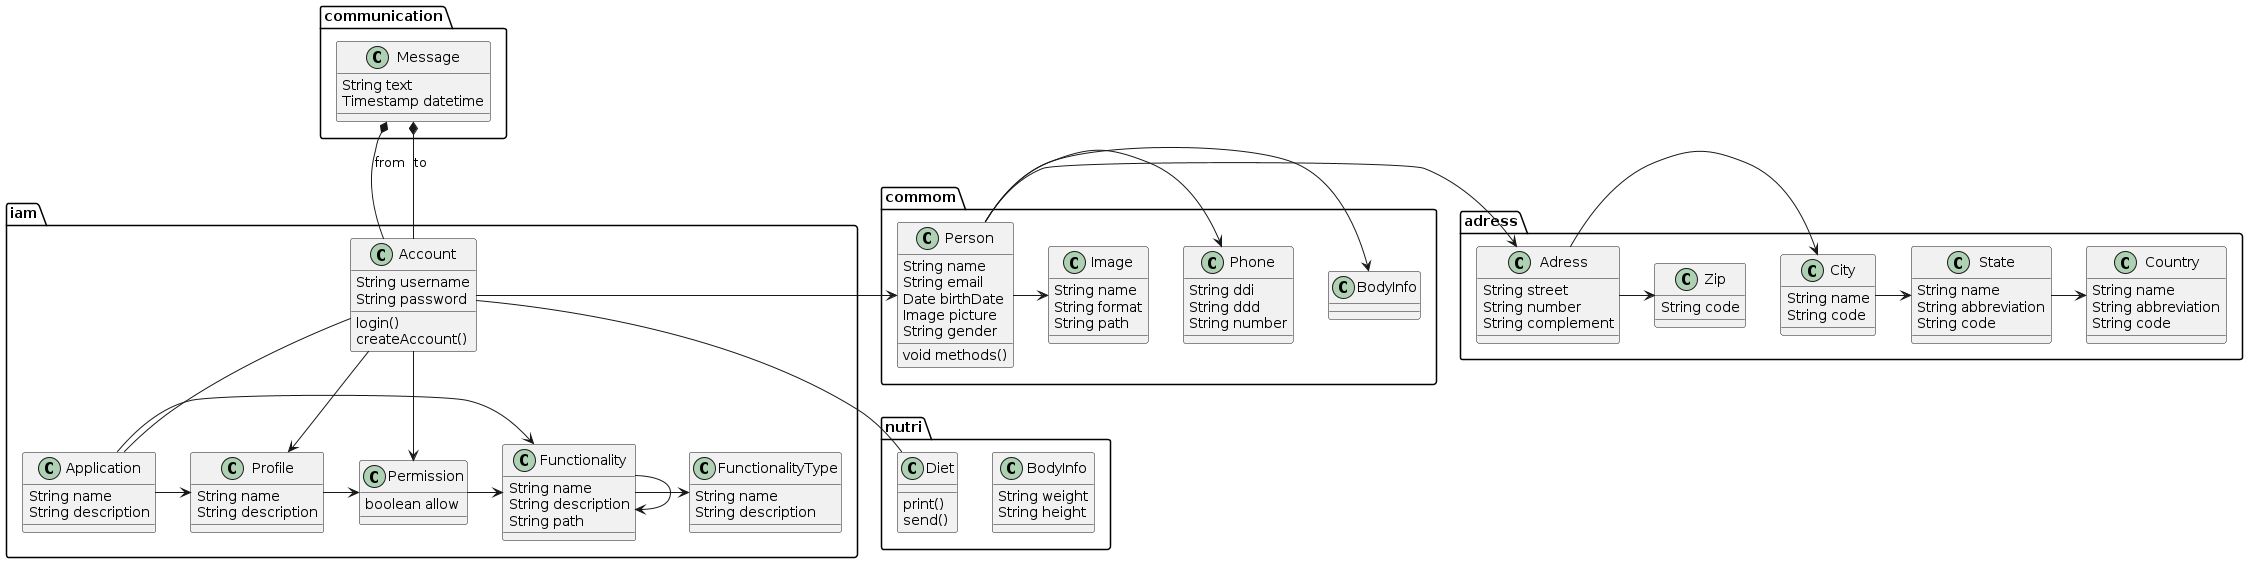

The diagram above was rendered by PlantUML. Its source (embedded in the PNG):
@startuml

package iam {
  class Account {
    String username
    String password
    login()
    createAccount()
  }
  Account -> Profile
  Account -- Application
  Account -> Permission

  class Profile {
    String name
    String description
  }
  Profile -> Permission

  class Permission {
    boolean allow
  }
  Permission -> Functionality

  class Application {
    String name
    String description
  }
  Application -> Profile
  Application -> Functionality

  class Functionality {
    String name
    String description
    String path
  }
  Functionality -> Functionality
  Functionality -> FunctionalityType

  class FunctionalityType {
    String name
    String description
  }

}

package commom {
  class Person {
    String name
    String email
    Date birthDate
    Image picture
    String gender
    void methods()
  }
  Person -> BodyInfo
  Person -> Phone
  Person -> Image
  Account -> Person

  class Phone {
    String ddi
    String ddd
    String number
  }

  class Image {
    String name
    String format
    String path
  }
}

package adress {
  class Adress {
    String street
    String number
    String complement
  }
  Adress -> City
  Adress -> Zip
  Person -> Adress

  class Zip {
    String code
  }

  class City {
    String name
    String code
  }
  City -> State

  class State {
    String name
    String abbreviation
    String code
  }
  State -> Country

  class Country {
    String name
    String abbreviation
    String code
  }
}

package communication {
  class Message {
    String text
    Timestamp datetime
  }
  Message *-- Account : from
  Message *-- Account : to
}

package nutri {
  class BodyInfo {
    String weight
    String height
  }

  class Diet {
    print()
    send()
  }
  Diet -up- Account
}



@enduml